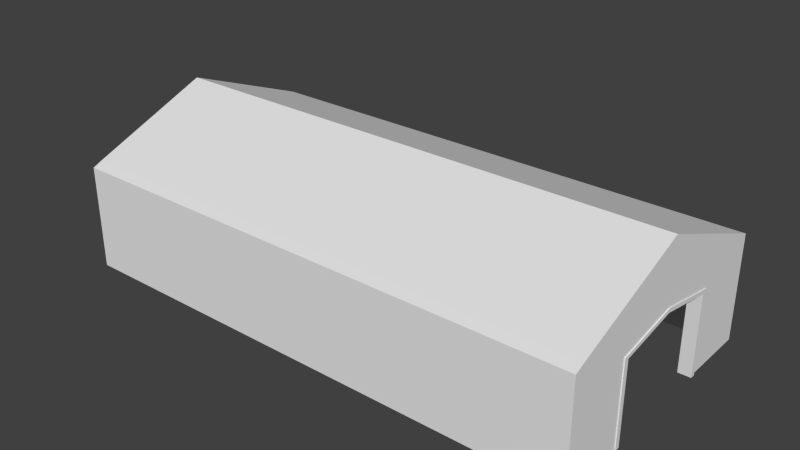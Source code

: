 # Source: militarybarrack1.blend  (saved by Blender 2.65.0; exported with 4.5.12 LTS)
import bpy
from mathutils import Matrix  # noqa: F401  (used for matrix-valued properties, if any)

bpy.ops.wm.read_factory_settings(use_empty=True)
scene = bpy.context.scene
scene.name = 'Scene'

# ---- collections
col_collection_1 = bpy.data.collections.new('Collection 1'); scene.collection.children.link(col_collection_1)

# ---- materials (node trees are filled in below, after node groups)
mat_material = bpy.data.materials.new('Material')
mat_material.alpha_threshold = 0.0
mat_material.use_transparent_shadow = False
mat_material.roughness = 0.5
mat_material.line_color = (0.0, 0.0, 0.0, 1.0)

# ---- material node trees

# ---- world
world_world = bpy.data.worlds.new('World'); scene.world = world_world
world_world.color = (0.05088, 0.05088, 0.05088)
world_world.use_sun_shadow = False
world_world.sun_shadow_jitter_overblur = 0.0
world_world.cycles.sampling_method = 'MANUAL'
world_world.cycles.sample_map_resolution = 256

# ---- meshes
me_cube_001 = bpy.data.meshes.new('Cube.001')
me_cube_001.from_pydata([(-0.9217, -5.752, -0.8636), (-0.9217, -5.314, -0.8636), (0.2142, -5.314, -0.8636), (0.2142, -5.752, -0.8636), (-0.9217, -5.752, 6.601), (-0.9217, -5.314, 6.677), (0.2142, -5.314, 6.677), (0.2142, -5.752, 6.601), (-0.9217, -5.314, 6.334), (-0.9217, -5.752, 6.258), (0.2142, -5.314, 6.334), (0.2142, -5.752, 6.258), (-47.0, -5.752, -0.8636), (-47.0, -5.314, -0.8636), (-45.9, -5.314, -0.8636), (-45.9, -5.752, -0.8636), (-47.0, -5.752, 6.601), (-47.0, -5.314, 6.677), (-45.9, -5.314, 6.677), (-45.9, -5.752, 6.601), (-47.0, -5.314, 6.334), (-47.0, -5.752, 6.258), (-45.9, -5.314, 6.334), (-45.9, -5.752, 6.258), (-0.9217, 5.752, -0.8636), (-0.9217, 5.314, -0.8636), (0.2142, 5.314, -0.8636), (0.2142, 5.752, -0.8636), (-0.9217, 5.752, 6.601), (-0.9217, 5.314, 6.677), (0.2142, 5.314, 6.677), (0.2142, 5.752, 6.601), (-0.9217, 5.314, 6.334), (-0.9217, 5.752, 6.258), (0.2142, 5.314, 6.334), (0.2142, 5.752, 6.258), (0.2142, 0.008734, 7.286), (-0.9217, 0.008734, 7.286), (0.2142, 0.008734, 7.629), (-0.9217, 0.008734, 7.629), (-47.0, 5.752, -0.8636), (-47.0, 5.314, -0.8636), (-45.9, 5.314, -0.8636), (-45.9, 5.752, -0.8636), (-47.0, 5.752, 6.601), (-47.0, 5.314, 6.677), (-45.9, 5.314, 6.677), (-45.9, 5.752, 6.601), (-47.0, 5.314, 6.334), (-47.0, 5.752, 6.258), (-45.9, 5.314, 6.334), (-45.9, 5.752, 6.258), (-45.9, 0.008735, 7.286), (-47.0, 0.008735, 7.286), (-45.9, 0.008735, 7.629), (-47.0, 0.008735, 7.629)], [], [(9, 8, 1, 0), (8, 10, 2, 1), (10, 11, 3, 2), (11, 9, 0, 3), (0, 1, 2, 3), (7, 6, 5, 4), (4, 5, 8, 9), (10, 8, 37, 36), (6, 7, 11, 10), (7, 4, 9, 11), (5, 6, 38, 39), (8, 5, 39, 37), (6, 10, 36, 38), (21, 20, 13, 12), (20, 22, 14, 13), (22, 23, 15, 14), (23, 21, 12, 15), (12, 13, 14, 15), (19, 18, 17, 16), (16, 17, 20, 21), (22, 20, 53, 52), (18, 19, 23, 22), (19, 16, 21, 23), (17, 18, 54, 55), (20, 17, 55, 53), (18, 22, 52, 54), (33, 24, 25, 32), (32, 25, 26, 34), (34, 26, 27, 35), (35, 27, 24, 33), (24, 27, 26, 25), (31, 28, 29, 30), (28, 33, 32, 29), (34, 36, 37, 32), (30, 34, 35, 31), (31, 35, 33, 28), (29, 39, 38, 30), (32, 37, 39, 29), (30, 38, 36, 34), (49, 40, 41, 48), (48, 41, 42, 50), (50, 42, 43, 51), (51, 43, 40, 49), (40, 43, 42, 41), (47, 44, 45, 46), (44, 49, 48, 45), (50, 52, 53, 48), (46, 50, 51, 47), (47, 51, 49, 44), (45, 55, 54, 46), (48, 53, 55, 45), (46, 54, 52, 50)])
me_cube_001.use_remesh_preserve_volume = False
me_cube_001.use_remesh_preserve_attributes = False
me_cube_001.use_mirror_vertex_groups = False
me_cube_001.update()
me_cube = bpy.data.meshes.new('Cube')
me_cube.from_pydata([(1.985, 1.0, -0.6566), (1.985, -1.0, -0.6566), (-1.985, -1.0, -0.6566), (-1.985, 1.0, -0.6566), (1.985, 1.0, 0.1293), (1.985, -1.0, 0.1293), (-1.985, -1.0, 0.1293), (-1.985, 1.0, 0.1293), (1.985, -0.9265, -0.6566), (-1.985, -0.9265, -0.6566), (1.985, -0.9265, 0.1612), (-1.985, -0.9265, 0.1612), (1.985, 0.9216, 0.1612), (1.985, 0.9216, -0.6566), (-1.985, 0.9216, 0.1612), (-1.985, 0.9216, -0.6566), (1.985, 1.0, 0.05494), (1.985, -1.0, 0.05494), (-1.985, -1.0, 0.05494), (-1.985, 1.0, 0.05494), (1.985, -0.9265, 0.08679), (-1.985, -0.9265, 0.08679), (1.985, 0.9216, 0.08679), (-1.985, 0.9216, 0.08679), (-1.985, -0.00247, 0.4537), (1.985, -0.002471, 0.4537), (-1.985, 0.458, 0.3453), (1.985, 0.458, -0.6566), (1.985, 0.458, 0.2709), (-1.985, 0.458, 0.2709), (1.903, -0.4645, 0.3446), (1.903, -0.4645, -0.6566), (1.903, -1.0, -0.1492), (1.903, 1.0, -0.1492), (-1.908, 1.0, 0.05494), (-1.908, -1.0, 0.05494), (-1.908, 0.458, -0.05036), (1.903, -0.4645, -0.05036), (1.985, 0.458, -0.04863), (-1.985, -0.4645, -0.04892), (1.985, -0.4645, 0.3446), (-1.985, -0.4645, 0.3446), (1.985, 0.9216, -0.1343), (-1.985, 0.9216, -0.1343), (1.985, -0.002471, 0.03649), (-1.985, -0.00247, 0.03649), (1.985, 1.0, -0.1492), (1.985, -1.0, -0.1492), (-1.985, -0.4645, -0.6566), (1.985, -0.4645, -0.6566), (-1.985, 0.458, -0.6566), (1.985, 0.458, 0.3453), (-1.985, -1.0, -0.1492), (-1.985, 1.0, -0.1492), (1.985, -0.9265, -0.1343), (-1.985, -0.9265, -0.1343), (-1.908, -0.4645, -0.6566), (-1.908, 1.0, -0.1492), (1.985, -0.4645, -0.04892), (-1.985, 0.458, -0.04863), (1.985, -0.4645, 0.2703), (-1.985, -0.4645, 0.2703), (-1.908, 0.458, -0.6566), (-1.908, -0.4645, -0.05036), (1.903, 0.458, -0.05036), (-1.985, -0.00247, 0.5281), (1.985, -0.002471, 0.5281), (1.903, 0.458, 0.3453), (1.903, 0.458, -0.6566), (1.903, -0.002471, 0.5281), (1.903, 1.0, 0.05494), (1.903, -1.0, 0.05494), (1.903, -0.9265, -0.1364), (1.903, -0.00247, 0.03573), (1.903, 0.9216, 0.1612), (1.903, 0.9216, -0.6566), (1.903, -0.9265, 0.1612), (1.903, -0.9265, -0.6566), (-1.908, 0.458, 0.2694), (-1.908, -0.00247, 0.453), (-1.908, -0.9265, -0.6566), (-1.908, 0.9216, -0.6566), (1.903, -1.0, 0.1293), (1.903, 1.0, 0.1293), (1.903, -1.0, -0.6566), (1.903, 1.0, -0.6566), (-1.908, 0.9216, -0.1364), (1.903, 0.9216, -0.1364), (-1.908, -0.9265, -0.1364), (-1.908, -0.00247, 0.03573), (-1.908, -0.4645, 0.2694), (1.903, -0.4645, 0.2694), (-1.908, -0.9265, 0.08582), (-1.908, 0.9216, 0.08582), (1.903, 0.458, 0.2694), (1.903, -0.00247, 0.453), (-1.908, -0.00247, 0.5281), (-1.908, -1.0, -0.1492), (-1.908, 0.458, 0.3453), (-1.908, -0.4645, 0.3446), (-1.908, -0.9265, 0.1612), (-1.908, 0.9216, 0.1612), (1.903, 0.9216, 0.08582), (1.903, -0.9265, 0.08582), (-1.908, -1.0, 0.1293), (-1.908, 1.0, 0.1293), (-1.908, -1.0, -0.6566), (-1.908, 1.0, -0.6566)], [], [(80, 106, 2, 9), (100, 11, 6, 104), (20, 10, 5, 17), (35, 104, 6, 18), (23, 14, 7, 19), (57, 107, 3, 53), (56, 80, 9, 48), (99, 41, 11, 100), (60, 40, 10, 20), (18, 6, 11, 21), (29, 26, 14, 23), (105, 7, 14, 101), (16, 4, 12, 22), (107, 81, 15, 3), (54, 20, 17, 47), (97, 35, 18, 52), (43, 23, 19, 53), (105, 34, 19, 7), (58, 60, 20, 54), (52, 18, 21, 55), (59, 29, 23, 43), (46, 16, 22, 42), (98, 26, 65, 96), (45, 24, 29, 59), (25, 66, 40, 60), (55, 21, 61, 39), (96, 65, 41, 99), (21, 11, 41, 61), (22, 12, 51, 28), (38, 28, 25, 44), (81, 75, 87, 86), (49, 58, 54, 8), (39, 61, 24, 45), (61, 41, 65, 24), (8, 54, 47, 1), (38, 64, 68, 27), (28, 51, 66, 25), (64, 38, 44, 73), (44, 25, 60, 58), (75, 68, 64, 87), (15, 43, 53, 3), (101, 14, 26, 98), (81, 62, 50, 15), (24, 65, 26, 29), (42, 22, 28, 38), (0, 46, 42, 13), (9, 55, 39, 48), (50, 59, 43, 15), (77, 80, 88, 72), (34, 57, 53, 19), (106, 97, 52, 2), (2, 52, 55, 9), (62, 81, 86, 36), (13, 42, 38, 27), (46, 0, 85, 33), (73, 44, 58, 37), (49, 8, 77, 31), (13, 27, 68, 75), (89, 36, 78, 79), (47, 17, 71, 32), (51, 67, 69, 66), (17, 5, 82, 71), (40, 30, 76, 10), (31, 77, 72, 37), (0, 13, 75, 85), (16, 46, 33, 70), (12, 74, 67, 51), (4, 16, 70, 83), (4, 83, 74, 12), (1, 47, 32, 84), (85, 75, 81, 107), (37, 58, 49, 31), (10, 76, 82, 5), (8, 1, 84, 77), (74, 101, 98, 67), (73, 37, 91, 95), (66, 69, 30, 40), (30, 99, 100, 76), (83, 70, 34, 105), (36, 86, 93, 78), (95, 91, 90, 79), (69, 96, 99, 30), (83, 105, 101, 74), (84, 32, 97, 106), (71, 82, 104, 35), (76, 100, 104, 82), (32, 71, 35, 97), (70, 33, 57, 34), (67, 98, 96, 69), (33, 85, 107, 57), (80, 56, 63, 88), (72, 88, 92, 103), (87, 64, 94, 102), (63, 89, 79, 90), (77, 84, 106, 80), (91, 103, 92, 90), (64, 73, 95, 94), (94, 95, 79, 78), (86, 87, 102, 93), (37, 72, 103, 91), (102, 94, 78, 93), (88, 63, 90, 92), (39, 63, 56, 48), (63, 39, 45, 89), (89, 45, 59, 36), (62, 36, 59, 50)])
me_cube.materials.append(mat_material)
me_cube.use_remesh_preserve_volume = False
me_cube.use_remesh_preserve_attributes = False
me_cube.use_mirror_vertex_groups = False
me_cube.update()

# ---- objects
ob_cube_001 = bpy.data.objects.new('Cube.001', me_cube_001)
ob_cube = bpy.data.objects.new('Cube', me_cube)

# ---- transforms, parenting, visibility, modifiers, constraints
ob_cube_001.location = (1.974, 0.000605, -0.5923)
ob_cube_001.scale = (0.08441, 0.08441, 0.08441)
ob_cube_001.lineart.crease_threshold = 0.0
ob_cube.location = (0.0, 0.0, 0.0)
ob_cube.lock_rotations_4d = False
ob_cube.empty_display_type = 'ARROWS'
ob_cube.lineart.crease_threshold = 0.0

# ---- collection membership
col_collection_1.objects.link(ob_cube_001)
col_collection_1.objects.link(ob_cube)

# ---- scene / render settings (as saved in the file)
scene.frame_start = 1; scene.frame_end = 250; scene.frame_set(1)
scene.render.engine = 'BLENDER_EEVEE_NEXT'
scene.render.image_settings.color_mode = 'RGB'
scene.render.image_settings.compression = 90
scene.render.resolution_percentage = 50
scene.render.dither_intensity = 0.0
scene.render.bake_margin = 2
scene.render.bake_bias = 0.0
scene.cycles.use_denoising = False
scene.cycles.samples = 10
scene.cycles.sampling_pattern = 'TABULATED_SOBOL'
scene.cycles.light_sampling_threshold = 0.0
scene.cycles.use_adaptive_sampling = False
scene.cycles.use_light_tree = False
scene.cycles.blur_glossy = 0.0
scene.cycles.volume_bounces = 1
scene.cycles.pixel_filter_type = 'GAUSSIAN'
scene.cycles.sample_clamp_indirect = 0.0
scene.view_settings.view_transform = 'Standard'
bpy.context.view_layer.update()

# ---- added for rendering (the .blend has no active camera and no usable light): camera, sun
cam_auto = bpy.data.cameras.new('AutoCamera')
cam_auto.lens = 50.0
cam_auto.sensor_width = 36.0
cam_auto.clip_end = 1000.0
ob_auto_camera = bpy.data.objects.new('AutoCamera', cam_auto)
scene.collection.objects.link(ob_auto_camera)
ob_auto_camera.location = (4.27045, -5.12498, 3.34813)
ob_auto_camera.rotation_euler = (1.09748, -7.21219e-08, 0.694738)
scene.camera = ob_auto_camera
light_auto_sun = bpy.data.lights.new('AutoSun', 'SUN')
light_auto_sun.energy = 3.0
light_auto_sun.angle = 0.0523599
ob_auto_sun = bpy.data.objects.new('AutoSun', light_auto_sun)
scene.collection.objects.link(ob_auto_sun)
ob_auto_sun.rotation_euler = (0.872665, 0.174533, 0.523599)
bpy.context.view_layer.update()
